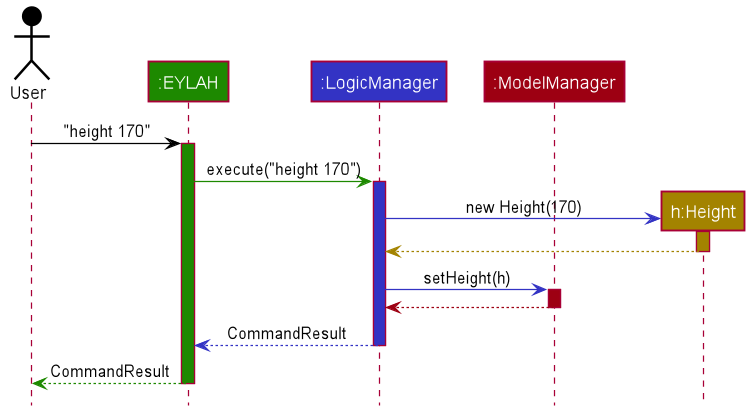

The diagram above was rendered by PlantUML. Its source (embedded in the PNG):
@startuml








skinparam BackgroundColor #FFFFFFF

skinparam Shadowing false

skinparam Class {
    FontColor #FFFFFF
    BorderThickness 1
    BorderColor #FFFFFF
    StereotypeFontColor #FFFFFF
    FontName Arial
}

skinparam Actor {
    BorderColor #000000
    Color #000000
    FontName Arial
}

skinparam Sequence {
    MessageAlign center
    BoxFontSize 15
    BoxPadding 0
    BoxFontColor #FFFFFF
    FontName Arial
}

skinparam Participant {
    FontColor #FFFFFFF
    Padding 20
}

skinparam MinClassWidth 50
skinparam ParticipantPadding 10
skinparam Shadowing false
skinparam DefaultTextAlignment center
skinparam packageStyle Rectangle

hide footbox
hide members
hide circle

Actor User as user #000000
Participant ":EYLAH" as ui #1D8900
Participant ":LogicManager" as logic #3333C4
Participant ":ModelManager" as model #9D0012

user -[#000000]> ui : "height 170"
activate ui #1D8900

ui -[#1D8900]> logic : execute("height 170")
activate logic #3333C4

create "h:Height" as height #A38300
logic -[#3333C4]> height : new Height(170)
activate height #A38300

height -[#A38300]-> logic
deactivate height

logic -[#3333C4]> model : setHeight(h)
activate model #9D0012

model -[#9D0012]-> logic
deactivate model

logic --[#3333C4]> ui : CommandResult
deactivate logic

ui--[#1D8900]> user : CommandResult
deactivate ui
@enduml